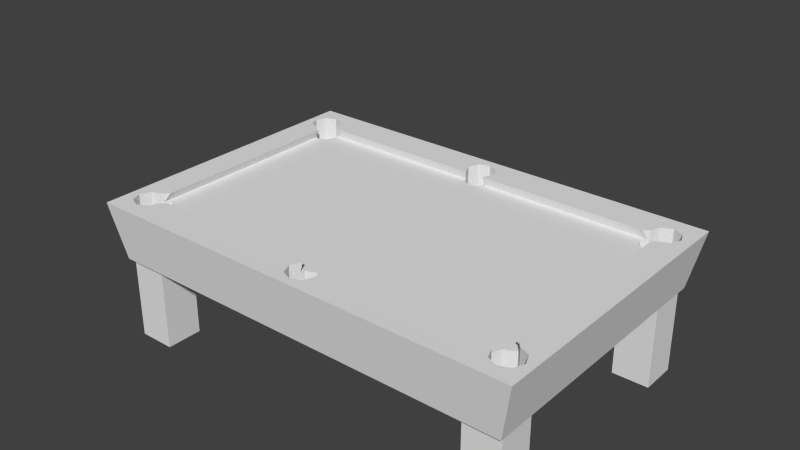 # Source: table_by_leo4.blend  (saved by Blender 2.62.0; exported with 4.5.12 LTS)
import bpy
from mathutils import Matrix  # noqa: F401  (used for matrix-valued properties, if any)

bpy.ops.wm.read_factory_settings(use_empty=True)
scene = bpy.context.scene
scene.name = 'Scene'

# ---- collections
col_collection_1 = bpy.data.collections.new('Collection 1'); scene.collection.children.link(col_collection_1)

# ---- materials (node trees are filled in below, after node groups)
mat_pooltable_png = bpy.data.materials.new('_pooltable.png')
mat_pooltable_png.alpha_threshold = 0.0
mat_pooltable_png.use_transparent_shadow = False
mat_pooltable_png.specular_color = (0.8, 0.8, 0.8)
mat_pooltable_png.roughness = 0.5
mat_pooltable_png.specular_intensity = 1.0
mat_pooltable_png.line_color = (0.0, 0.0, 0.0, 1.0)

# ---- material node trees

# ---- world
world_world = bpy.data.worlds.new('World'); scene.world = world_world
world_world.color = (0.05088, 0.05088, 0.05088)
world_world.use_sun_shadow = False
world_world.sun_shadow_jitter_overblur = 0.0
world_world.cycles.sampling_method = 'MANUAL'
world_world.cycles.sample_map_resolution = 256

# ---- meshes
me_plane = bpy.data.meshes.new('Plane')
me_plane.from_pydata([(1.0, 0.868, 0.0), (1.0, -0.868, 0.0), (-1.0, -0.8564, 0.0), (-1.0, 0.8582, 0.0), (0.8964, -1.0, 0.0), (-0.8977, -1.0, 0.0), (0.885, 1.0, 0.0), (-0.922, 1.0, 0.0), (-1.148, 1.03, 9.686e-09), (-1.148, 1.03, 9.686e-09), (-1.031, 1.26, 2.049e-09), (1.004, 1.25, 0.0), (1.117, 1.025, 0.0), (1.134, -1.05, 0.0), (1.004, -1.275, 0.0), (-1.135, -1.027, 0.0), (-1.029, -1.26, 0.0), (0.0693, -1.0, 0.0), (-0.06073, -1.0, 0.0), (0.03928, 1.0, 0.0), (-0.08664, 1.0, 0.0), (-0.1044, 1.235, 0.0), (0.05902, 1.235, 0.0), (-0.07652, -1.242, 0.0), (0.08312, -1.242, 0.0)], [(0, 1), (2, 3), (3, 8), (8, 9), (9, 10), (7, 10), (6, 11), (0, 12), (11, 12), (1, 13), (4, 14), (13, 14), (2, 15), (5, 16), (15, 16), (4, 17), (5, 18), (6, 19), (7, 20), (20, 21), (19, 22), (21, 22), (18, 23), (17, 24), (23, 24)], [])
me_plane.use_remesh_preserve_volume = False
me_plane.use_remesh_preserve_attributes = False
me_plane.use_mirror_vertex_groups = False
me_plane.update()
me_cube = bpy.data.meshes.new('Cube')
me_cube.from_pydata([(1.961, -1.252, 0.9346), (1.961, -0.3058, 0.9346), (1.961, -0.3058, 1.285), (1.961, -1.252, 1.285), (1.61, -0.3058, 1.285), (1.61, -1.252, 1.285), (1.61, -0.3058, 0.9346), (1.61, -1.252, 0.9346), (1.961, -1.252, -1.254), (1.961, -0.3058, -1.254), (1.961, -0.3058, -0.9031), (1.961, -1.252, -0.9031), (1.61, -0.3058, -0.9031), (1.61, -1.252, -0.9031), (1.61, -0.3058, -1.254), (1.61, -1.252, -1.254), (-1.635, -1.252, -1.254), (-1.635, -0.3058, -1.254), (-1.635, -0.3058, -0.9031), (-1.635, -1.252, -0.9031), (-1.985, -0.3058, -0.9031), (-1.985, -1.252, -0.9031), (-1.985, -0.3058, -1.254), (-1.985, -1.252, -1.254), (-1.635, -1.252, 0.9346), (-1.635, -0.3058, 0.9346), (-1.635, -0.3058, 1.285), (-1.635, -1.252, 1.285), (-1.985, -0.3058, 1.285), (-1.985, -1.252, 1.285), (-1.985, -0.3058, 0.9346), (-1.985, -1.252, 0.9346), (1.981, -0.4556, -1.322), (2.095, 0.08608, -1.398), (2.095, 0.08608, 1.412), (1.981, -0.4556, 1.336), (-2.121, 0.08608, 1.412), (-2.007, -0.4556, 1.336), (-2.121, 0.08608, -1.398), (-2.007, -0.4556, -1.322), (-0.04269, 0.08608, -1.321), (0.05617, 0.08608, -1.28), (1.856, 0.08608, -1.253), (0.09712, 0.08608, -1.181), (1.758, 0.08608, -1.212), (-1.818, 0.08608, -1.223), (-0.1416, 0.08608, -1.28), (0.05617, 0.08608, -1.082), (0.05454, 0.08608, -1.072), (-1.731, 0.08608, -1.072), (-0.1432, 0.08608, -1.072), (-0.1825, 0.08608, -1.181), (1.671, 0.08608, -1.072), (1.717, 0.08608, -1.113), (-0.1416, 0.08608, -1.082), (-1.777, 0.08608, -1.124), (-1.917, 0.08608, -1.264), (-1.982, 0.08608, -1.237), (1.94, 0.08608, -1.218), (-2.034, 0.08608, 1.13), (-1.993, 0.08608, 1.031), (-2.056, 0.08608, -1.124), (-1.866, 0.08608, -0.9278), (-1.917, 0.08608, -0.9844), (-2.015, 0.08608, -1.025), (-1.895, 0.08608, 0.9898), (-1.841, 0.08608, 0.9421), (-1.841, 0.08608, -0.9382), (-1.993, 0.08608, 1.228), (-2.015, 0.08608, -1.223), (-1.971, 0.08608, 1.238), (-0.09436, 0.08608, 1.296), (-0.1353, 0.08608, 1.197), (-1.796, 0.08608, 1.228), (1.878, 0.08608, 1.281), (0.004507, 0.08608, 1.337), (1.779, 0.08608, 1.24), (0.1034, 0.08608, 1.296), (0.1443, 0.08608, 1.197), (-0.09436, 0.08608, 1.099), (-0.0923, 0.08608, 1.086), (1.69, 0.08608, 1.086), (0.1054, 0.08608, 1.086), (-1.895, 0.08608, 1.269), (-1.706, 0.08608, 1.086), (-1.755, 0.08608, 1.13), (1.739, 0.08608, 1.141), (0.1034, 0.08608, 1.099), (1.955, 0.08608, 1.249), (1.996, 0.08608, -1.113), (1.955, 0.08608, -1.014), (2.018, 0.08608, 1.141), (1.828, 0.08608, 0.9443), (1.878, 0.08608, 1.001), (1.977, 0.08608, 1.042), (1.856, 0.08608, -0.9733), (1.815, 0.08608, -0.9365), (1.815, 0.08608, 0.9496), (1.955, 0.08608, -1.212), (1.977, 0.08608, 1.24), (1.856, 0.008431, -0.9733), (1.86, 0.0007753, -0.975), (1.828, 0.06192, 0.9443), (1.86, 0.0007753, 0.9808), (-0.09436, 0.04751, 1.099), (-0.1004, 0.0007753, 1.113), (-1.736, 0.0007753, 1.113), (0.1095, 0.0007753, 1.113), (0.1034, 0.04751, 1.099), (1.714, 0.0007753, 1.113), (-1.887, 0.0007753, 0.9826), (-1.886, 0.0007753, -0.9507), (-1.866, 0.0391, -0.9278), (0.05617, 0.05549, -1.082), (0.06329, 0.0007753, -1.099), (1.701, 0.0007753, -1.099), (-0.1487, 0.0007753, -1.099), (-0.1416, 0.05549, -1.082), (-1.754, 0.0007753, -1.099), (-1.767, 0.0007753, -0.9688), (0.008856, 0.0007753, 1.032), (1.729, 0.0007753, 0.9853), (-0.04704, 0.0007753, -1.015), (-1.739, 0.0007753, 0.9803), (-0.09001, 0.0007753, 1.073), (-0.1459, 0.0007753, -1.056), (1.8, 0.0007753, -0.9228), (0.05182, 0.0007753, -1.056), (0.1077, 0.0007753, 1.073), (1.701, 0.0007753, -0.9638), (1.856, 0.0007753, -0.9733), (0.1034, 0.0007753, 1.099), (-0.09436, 0.0007753, 1.099), (0.05617, 0.0007753, -1.082), (-1.866, 0.0007753, -0.9278), (-1.838, 0.0007753, 0.9393), (1.828, 0.0007753, 0.9443), (1.688, 0.0007753, 1.084), (-1.726, 0.0007753, -1.068), (-1.698, 0.0007753, 1.079), (1.66, 0.0007753, -1.063), (-0.1416, 0.0007753, -1.082), (1.878, -0.1972, 1.281), (1.977, -0.1972, 1.24), (2.018, -0.1972, 1.141), (1.977, -0.1972, 1.042), (1.878, -0.1972, 1.001), (1.779, -0.1972, 1.24), (1.739, -0.1972, 1.141), (1.878, -0.1972, 1.141), (1.779, -0.1972, 1.042), (1.729, -0.1972, 0.9853), (1.688, -0.1972, 1.084), (1.828, -0.1972, 0.9443), (-1.993, -0.1972, 1.228), (-2.034, -0.1972, 1.13), (-1.895, -0.1972, 1.269), (-1.796, -0.1972, 1.228), (-1.755, -0.1972, 1.13), (-1.993, -0.1972, 1.031), (-1.895, -0.1972, 0.9898), (-1.895, -0.1972, 1.13), (-1.796, -0.1972, 1.031), (-1.739, -0.1972, 0.9803), (-1.838, -0.1972, 0.9393), (-1.698, -0.1972, 1.079), (0.004507, -0.1972, 1.337), (-0.09436, -0.1972, 1.296), (0.1034, -0.1972, 1.296), (0.1443, -0.1972, 1.197), (0.1034, -0.1972, 1.099), (-0.1353, -0.1972, 1.197), (-0.09436, -0.1972, 1.099), (0.004507, -0.1972, 1.197), (0.004507, -0.1972, 1.058), (0.008856, -0.1972, 1.032), (-0.09001, -0.1972, 1.073), (0.1077, -0.1972, 1.073), (-0.04269, -0.1972, -1.321), (0.05617, -0.1972, -1.28), (-0.1416, -0.1972, -1.28), (-0.1825, -0.1972, -1.181), (-0.1416, -0.1972, -1.082), (0.09712, -0.1972, -1.181), (0.05617, -0.1972, -1.082), (-0.04269, -0.1972, -1.181), (-0.04269, -0.1972, -1.041), (-0.04704, -0.1972, -1.015), (0.05182, -0.1972, -1.056), (-0.1459, -0.1972, -1.056), (1.955, -0.1972, -1.212), (1.996, -0.1972, -1.113), (1.856, -0.1972, -1.253), (1.758, -0.1972, -1.212), (1.717, -0.1972, -1.113), (1.955, -0.1972, -1.014), (1.856, -0.1972, -0.9733), (1.856, -0.1972, -1.113), (1.758, -0.1972, -1.014), (1.701, -0.1972, -0.9638), (1.8, -0.1972, -0.9228), (1.66, -0.1972, -1.063), (-1.917, -0.1972, -1.264), (-2.015, -0.1972, -1.223), (-2.056, -0.1972, -1.124), (-2.015, -0.1972, -1.025), (-1.917, -0.1972, -0.9844), (-1.818, -0.1972, -1.223), (-1.777, -0.1972, -1.124), (-1.917, -0.1972, -1.124), (-1.818, -0.1972, -1.025), (-1.767, -0.1972, -0.9688), (-1.726, -0.1972, -1.068), (-1.866, -0.1972, -0.9278)], [], [(0, 1, 2), (0, 2, 3), (3, 2, 4), (3, 4, 5), (5, 4, 6), (5, 6, 7), (1, 0, 7), (1, 7, 6), (8, 9, 10), (8, 10, 11), (11, 10, 12), (11, 12, 13), (13, 12, 14), (13, 14, 15), (9, 8, 15), (9, 15, 14), (16, 17, 18), (16, 18, 19), (19, 18, 20), (19, 20, 21), (21, 20, 22), (21, 22, 23), (17, 16, 23), (17, 23, 22), (24, 25, 26), (24, 26, 27), (27, 26, 28), (27, 28, 29), (29, 28, 30), (29, 30, 31), (25, 24, 31), (25, 31, 30), (32, 33, 34), (32, 34, 35), (35, 34, 36), (35, 36, 37), (36, 38, 39), (36, 39, 37), (33, 32, 39), (33, 39, 38), (40, 41, 42), (42, 33, 38), (42, 38, 40), (43, 44, 42), (43, 42, 41), (45, 46, 40), (45, 40, 38), (47, 48, 44), (47, 44, 43), (45, 49, 50), (45, 50, 51), (52, 53, 44), (52, 44, 48), (50, 54, 51), (45, 55, 49), (45, 51, 46), (38, 56, 45), (38, 57, 56), (42, 58, 33), (59, 60, 61), (59, 61, 38), (62, 63, 64), (62, 64, 60), (60, 65, 66), (60, 66, 67), (60, 64, 61), (38, 36, 59), (60, 67, 62), (36, 68, 59), (61, 69, 38), (36, 70, 68), (69, 57, 38), (36, 71, 72), (36, 72, 73), (36, 34, 74), (36, 74, 75), (76, 77, 75), (76, 75, 74), (76, 78, 77), (79, 80, 73), (79, 73, 72), (76, 81, 82), (76, 82, 78), (73, 83, 36), (84, 85, 73), (84, 73, 80), (76, 86, 81), (82, 87, 78), (36, 75, 71), (83, 70, 36), (34, 88, 74), (89, 90, 91), (89, 91, 34), (92, 93, 94), (92, 94, 90), (90, 95, 96), (90, 96, 97), (90, 94, 91), (90, 97, 92), (34, 33, 89), (33, 98, 89), (91, 99, 34), (33, 58, 98), (99, 88, 34), (100, 101, 102), (100, 102, 97), (101, 103, 102), (97, 96, 100), (80, 104, 105), (80, 105, 84), (105, 106, 84), (82, 81, 107), (82, 107, 108), (81, 109, 107), (66, 110, 111), (66, 111, 112), (112, 67, 66), (48, 113, 114), (48, 114, 52), (114, 115, 52), (50, 49, 116), (50, 116, 117), (49, 118, 116), (119, 120, 121), (119, 121, 122), (119, 123, 124), (119, 124, 120), (122, 125, 119), (126, 127, 122), (126, 122, 121), (120, 128, 121), (129, 114, 127), (129, 127, 126), (101, 130, 126), (101, 126, 121), (128, 131, 107), (128, 107, 121), (105, 132, 124), (105, 124, 123), (114, 133, 127), (119, 134, 123), (111, 135, 123), (111, 123, 134), (136, 103, 101), (107, 137, 121), (116, 138, 119), (116, 119, 125), (123, 139, 105), (139, 106, 105), (129, 140, 114), (107, 109, 137), (140, 115, 114), (116, 118, 138), (111, 110, 135), (121, 136, 101), (125, 141, 116), (142, 88, 99), (142, 99, 143), (142, 74, 88), (91, 144, 143), (91, 143, 99), (94, 145, 144), (94, 144, 91), (93, 146, 145), (93, 145, 94), (86, 76, 147), (86, 147, 148), (76, 74, 142), (76, 142, 147), (149, 142, 143), (149, 143, 144), (149, 144, 145), (149, 145, 146), (149, 146, 150), (149, 150, 148), (149, 148, 147), (149, 147, 142), (150, 151, 152), (150, 152, 148), (153, 151, 150), (153, 150, 146), (148, 152, 137), (148, 137, 109), (109, 86, 148), (109, 81, 86), (93, 92, 102), (93, 102, 103), (136, 153, 146), (136, 146, 103), (103, 146, 93), (137, 152, 151), (137, 151, 121), (92, 97, 102), (153, 136, 121), (153, 121, 151), (68, 154, 155), (68, 155, 59), (154, 68, 70), (154, 70, 83), (83, 156, 154), (73, 157, 156), (73, 156, 83), (85, 158, 157), (85, 157, 73), (65, 60, 159), (65, 159, 160), (60, 59, 155), (60, 155, 159), (161, 155, 154), (161, 154, 156), (161, 156, 157), (161, 157, 158), (161, 158, 162), (161, 162, 160), (161, 160, 159), (161, 159, 155), (162, 163, 164), (162, 164, 160), (165, 163, 162), (165, 162, 158), (160, 110, 65), (160, 164, 135), (160, 135, 110), (110, 66, 65), (85, 106, 158), (139, 165, 158), (139, 158, 106), (85, 84, 106), (135, 164, 163), (135, 163, 123), (123, 163, 165), (123, 165, 139), (75, 166, 167), (75, 167, 71), (77, 168, 166), (77, 166, 75), (78, 169, 168), (78, 168, 77), (169, 78, 108), (169, 108, 107), (131, 170, 169), (131, 169, 107), (78, 87, 108), (171, 105, 104), (171, 104, 72), (171, 172, 132), (171, 132, 105), (104, 79, 72), (72, 71, 167), (72, 167, 171), (173, 167, 166), (173, 166, 168), (173, 168, 169), (173, 169, 170), (173, 170, 174), (173, 174, 172), (173, 172, 171), (173, 171, 167), (174, 175, 176), (174, 176, 172), (177, 175, 174), (177, 174, 170), (172, 176, 124), (172, 124, 132), (104, 80, 79), (87, 82, 108), (128, 177, 170), (128, 170, 131), (120, 124, 176), (120, 176, 175), (120, 175, 177), (120, 177, 128), (40, 178, 179), (40, 179, 41), (46, 180, 178), (46, 178, 40), (51, 181, 180), (51, 180, 46), (181, 54, 117), (181, 117, 116), (141, 182, 181), (141, 181, 116), (181, 51, 54), (183, 114, 113), (183, 113, 47), (183, 184, 133), (183, 133, 114), (47, 43, 183), (43, 41, 179), (43, 179, 183), (185, 179, 178), (185, 178, 180), (185, 180, 181), (185, 181, 182), (185, 182, 186), (185, 186, 184), (185, 184, 183), (185, 183, 179), (186, 187, 188), (186, 188, 184), (189, 187, 186), (189, 186, 182), (184, 188, 127), (184, 127, 133), (113, 48, 47), (54, 50, 117), (125, 189, 182), (125, 182, 141), (122, 127, 188), (122, 188, 187), (122, 187, 189), (122, 189, 125), (98, 190, 191), (98, 191, 89), (190, 98, 58), (190, 58, 42), (42, 192, 190), (44, 193, 192), (44, 192, 42), (53, 194, 193), (53, 193, 44), (195, 196, 130), (195, 130, 101), (101, 100, 90), (101, 90, 195), (100, 95, 90), (90, 89, 191), (90, 191, 195), (197, 191, 190), (197, 190, 192), (197, 192, 193), (197, 193, 194), (197, 194, 198), (197, 198, 196), (197, 196, 195), (197, 195, 191), (198, 199, 200), (198, 200, 196), (201, 199, 198), (201, 198, 194), (196, 200, 126), (196, 126, 130), (100, 96, 95), (53, 115, 194), (140, 201, 194), (140, 194, 115), (53, 52, 115), (129, 126, 200), (129, 200, 199), (129, 199, 201), (129, 201, 140), (202, 57, 69), (202, 69, 203), (202, 56, 57), (61, 204, 203), (61, 203, 69), (64, 205, 204), (64, 204, 61), (63, 206, 205), (63, 205, 64), (55, 45, 207), (55, 207, 208), (45, 56, 202), (45, 202, 207), (209, 202, 203), (209, 203, 204), (209, 204, 205), (209, 205, 206), (209, 206, 210), (209, 210, 208), (209, 208, 207), (209, 207, 202), (210, 211, 212), (210, 212, 208), (213, 211, 210), (213, 210, 206), (208, 118, 55), (208, 212, 138), (208, 138, 118), (118, 49, 55), (63, 62, 112), (63, 112, 111), (134, 213, 206), (134, 206, 111), (111, 206, 63), (119, 138, 212), (119, 212, 211), (62, 67, 112), (213, 134, 119), (213, 119, 211)])
_uv = me_cube.uv_layers.new(name='UVMap')
_uv.uv.foreach_set('vector', [0.502, -1.1e-05, 0.502, 0.498, 1.0, 0.498, 0.502, -1.1e-05, 1.0, 0.498, 1.0, -1.1e-05, 0.501, 0.001001, 0.501, 0.499, 0.999, 0.499, 0.501, 0.001001, 0.999, 0.499, 0.999, 0.001001, 0.501, -1.1e-05, 0.501, 0.498, 0.999, 0.498, 0.501, -1.1e-05, 0.999, 0.498, 0.999, -1.1e-05, 0.502, 0.001001, 0.502, 0.499, 1.0, 0.499, 0.502, 0.001001, 1.0, 0.499, 1.0, 0.001001, 0.502, -1.1e-05, 0.502, 0.498, 1.0, 0.498, 0.502, -1.1e-05, 1.0, 0.498, 1.0, -1.1e-05, 0.501, 0.001001, 0.501, 0.499, 0.999, 0.499, 0.501, 0.001001, 0.999, 0.499, 0.999, 0.001001, 0.501, -1.1e-05, 0.501, 0.498, 0.999, 0.498, 0.501, -1.1e-05, 0.999, 0.498, 0.999, -1.1e-05, 0.502, 0.001001, 0.502, 0.499, 1.0, 0.499, 0.502, 0.001001, 1.0, 0.499, 1.0, 0.001001, 0.502, -1.1e-05, 0.502, 0.498, 1.0, 0.498, 0.502, -1.1e-05, 1.0, 0.498, 1.0, -1.1e-05, 0.501, 0.001001, 0.501, 0.499, 0.999, 0.499, 0.501, 0.001001, 0.999, 0.499, 0.999, 0.001001, 0.501, -1.1e-05, 0.501, 0.498, 0.999, 0.498, 0.501, -1.1e-05, 0.999, 0.498, 0.999, -1.1e-05, 0.502, 0.001001, 0.502, 0.499, 1.0, 0.499, 0.502, 0.001001, 1.0, 0.499, 1.0, 0.001001, 0.502, -1.1e-05, 0.502, 0.498, 1.0, 0.498, 0.502, -1.1e-05, 1.0, 0.498, 1.0, -1.1e-05, 0.501, 0.001001, 0.501, 0.499, 0.999, 0.499, 0.501, 0.001001, 0.999, 0.499, 0.999, 0.001001, 0.501, -1.1e-05, 0.501, 0.498, 0.999, 0.498, 0.501, -1.1e-05, 0.999, 0.498, 0.999, -1.1e-05, 0.502, 0.001001, 0.502, 0.499, 1.0, 0.499, 0.502, 0.001001, 1.0, 0.499, 1.0, 0.001001, 0.981, 0.004797, 0.483, 0.004797, 0.483, 0.5028, 0.981, 0.004797, 0.483, 0.5028, 0.981, 0.5028, 0.9914, 0.003785, 0.4934, 0.003785, 0.4934, 0.5018, 0.9914, 0.003785, 0.4934, 0.5018, 0.9914, 0.5018, 0.4906, 0.00758, 0.4906, 0.5056, 0.9886, 0.5056, 0.4906, 0.00758, 0.9886, 0.5056, 0.9886, 0.00758, 0.999, 0.001001, 0.501, 0.001001, 0.501, 0.499, 0.999, 0.001001, 0.501, 0.499, 0.999, 0.499, 0.07168, 0.7961, 0.1003, 0.809, 0.1192, 0.9848, 0.1192, 0.9848, 0.01782, 0.9958, 0.01782, 0.5894, 0.1192, 0.9848, 0.01782, 0.5894, 0.07168, 0.7961, 0.1695, 0.8152, 0.1478, 0.9786, 0.1192, 0.9848, 0.1695, 0.8152, 0.1192, 0.9848, 0.1003, 0.809, 0.14, 0.6064, 0.1003, 0.79, 0.07168, 0.7961, 0.14, 0.6064, 0.07168, 0.7961, 0.01782, 0.5894, 0.2387, 0.8012, 0.2454, 0.8001, 0.1478, 0.9786, 0.2387, 0.8012, 0.1478, 0.9786, 0.1695, 0.8152, 0.14, 0.6064, 0.2454, 0.6017, 0.2454, 0.7781, 0.14, 0.6064, 0.2454, 0.7781, 0.1695, 0.7841, 0.2454, 0.9797, 0.217, 0.9829, 0.1478, 0.9786, 0.2454, 0.9797, 0.1478, 0.9786, 0.2454, 0.8001, 0.2454, 0.7781, 0.2387, 0.7792, 0.1695, 0.7841, 0.14, 0.6064, 0.2092, 0.6015, 0.2454, 0.6017, 0.14, 0.6064, 0.1695, 0.7841, 0.1003, 0.79, 0.01782, 0.5894, 0.1114, 0.5993, 0.14, 0.6064, 0.01782, 0.5894, 0.1305, 0.5894, 0.1114, 0.5993, 0.1192, 0.9848, 0.1435, 0.9958, 0.01782, 0.9958, 0.08708, 0.961, 0.1211, 0.9514, 0.06885, 0.6175, 0.08708, 0.961, 0.06885, 0.6175, 0.01517, 0.5888, 0.2267, 0.6139, 0.1848, 0.6142, 0.1028, 0.6249, 0.2267, 0.6139, 0.1028, 0.6249, 0.1211, 0.9514, 0.1211, 0.9514, 0.2031, 0.9653, 0.2474, 0.968, 0.1211, 0.9514, 0.2474, 0.968, 0.2474, 0.614, 0.1211, 0.9514, 0.1028, 0.6249, 0.06885, 0.6175, 0.01517, 0.5888, 0.01517, 0.9952, 0.08708, 0.961, 0.1211, 0.9514, 0.2474, 0.614, 0.2267, 0.6139, 0.01517, 0.9952, 0.1211, 0.9886, 0.08708, 0.961, 0.06885, 0.6175, 0.1028, 0.5963, 0.01517, 0.5888, 0.01517, 0.9952, 0.1394, 0.9952, 0.1211, 0.9886, 0.1028, 0.5963, 0.1301, 0.5888, 0.01517, 0.5888, 0.01615, 0.5884, 0.09793, 0.7752, 0.168, 0.7684, 0.01615, 0.5884, 0.168, 0.7684, 0.146, 0.6047, 0.01615, 0.5884, 0.01615, 0.997, 0.1091, 0.9854, 0.01615, 0.5884, 0.1091, 0.9854, 0.06891, 0.7882, 0.1381, 0.9783, 0.09793, 0.7944, 0.06891, 0.7882, 0.1381, 0.9783, 0.06891, 0.7882, 0.1091, 0.9854, 0.1381, 0.9783, 0.168, 0.7996, 0.09793, 0.7944, 0.238, 0.7824, 0.2466, 0.7838, 0.146, 0.6047, 0.238, 0.7824, 0.146, 0.6047, 0.168, 0.7684, 0.1381, 0.9783, 0.2466, 0.983, 0.2466, 0.8059, 0.1381, 0.9783, 0.2466, 0.8059, 0.168, 0.7996, 0.146, 0.6047, 0.117, 0.5985, 0.01615, 0.5884, 0.2466, 0.6035, 0.2161, 0.6004, 0.146, 0.6047, 0.2466, 0.6035, 0.146, 0.6047, 0.2466, 0.7838, 0.1381, 0.9783, 0.2082, 0.9832, 0.2466, 0.983, 0.2466, 0.8059, 0.238, 0.8045, 0.168, 0.7996, 0.01615, 0.5884, 0.06891, 0.7882, 0.09793, 0.7752, 0.117, 0.5985, 0.1395, 0.5884, 0.01615, 0.5884, 0.01615, 0.997, 0.1316, 0.997, 0.1091, 0.9854, 0.09829, 0.9625, 0.132, 0.9529, 0.0802, 0.617, 0.09829, 0.9625, 0.0802, 0.617, 0.01691, 0.591, 0.2369, 0.6147, 0.1953, 0.6138, 0.1139, 0.6244, 0.2369, 0.6147, 0.1139, 0.6244, 0.132, 0.9529, 0.132, 0.9529, 0.2134, 0.9667, 0.2474, 0.9688, 0.132, 0.9529, 0.2474, 0.9688, 0.2474, 0.6165, 0.132, 0.9529, 0.1139, 0.6244, 0.0802, 0.617, 0.132, 0.9529, 0.2474, 0.6165, 0.2369, 0.6147, 0.01691, 0.591, 0.01691, 0.9942, 0.09829, 0.9625, 0.01691, 0.9942, 0.132, 0.9898, 0.09829, 0.9625, 0.0802, 0.617, 0.1139, 0.596, 0.01691, 0.591, 0.01691, 0.9942, 0.1442, 0.9942, 0.132, 0.9898, 0.1139, 0.596, 0.1323, 0.591, 0.01691, 0.591, 0.9726, 0.955, 0.9712, 0.9538, 0.9828, 0.5818, 0.9726, 0.955, 0.9828, 0.5818, 0.9874, 0.574, 0.9712, 0.9538, 0.9712, 0.5889, 0.9828, 0.5818, 0.9874, 0.574, 0.9874, 0.9608, 0.9726, 0.955, 0.6062, 0.546, 0.6168, 0.5542, 0.6053, 0.5641, 0.6062, 0.546, 0.6053, 0.5641, 0.2836, 0.546, 0.6053, 0.5641, 0.3, 0.5641, 0.2836, 0.546, 0.6457, 0.546, 0.9625, 0.546, 0.6445, 0.5641, 0.6457, 0.546, 0.6445, 0.5641, 0.6564, 0.5542, 0.9625, 0.546, 0.9439, 0.5641, 0.6445, 0.5641, 0.2566, 0.5756, 0.272, 0.5885, 0.272, 0.9493, 0.2566, 0.5756, 0.272, 0.9493, 0.2651, 0.9496, 0.2651, 0.9496, 0.2566, 0.9611, 0.2566, 0.5756, 0.6355, 0.9887, 0.6268, 0.9845, 0.6359, 0.977, 0.6355, 0.9887, 0.6359, 0.977, 0.9586, 0.9887, 0.6359, 0.977, 0.9414, 0.977, 0.9586, 0.9887, 0.596, 0.9887, 0.2787, 0.9887, 0.5963, 0.977, 0.596, 0.9887, 0.5963, 0.977, 0.5873, 0.9845, 0.2787, 0.9887, 0.2967, 0.977, 0.5963, 0.977, 0.2943, 0.9526, 0.6257, 0.5793, 0.9467, 0.588, 0.2943, 0.9526, 0.9467, 0.588, 0.6153, 0.9613, 0.2943, 0.9526, 0.2995, 0.589, 0.6072, 0.5717, 0.2943, 0.9526, 0.6072, 0.5717, 0.6257, 0.5793, 0.6153, 0.9613, 0.5968, 0.969, 0.2943, 0.9526, 0.9599, 0.9441, 0.6337, 0.969, 0.6153, 0.9613, 0.9599, 0.9441, 0.6153, 0.9613, 0.9467, 0.588, 0.6257, 0.5793, 0.6441, 0.5717, 0.9467, 0.588, 0.9414, 0.9517, 0.6359, 0.977, 0.6337, 0.969, 0.9414, 0.9517, 0.6337, 0.969, 0.9599, 0.9441, 0.9712, 0.9538, 0.9704, 0.9535, 0.9599, 0.9441, 0.9712, 0.9538, 0.9599, 0.9441, 0.9467, 0.588, 0.6441, 0.5717, 0.6433, 0.5669, 0.6445, 0.5641, 0.6441, 0.5717, 0.6445, 0.5641, 0.9467, 0.588, 0.6053, 0.5641, 0.6064, 0.5669, 0.6072, 0.5717, 0.6053, 0.5641, 0.6072, 0.5717, 0.2995, 0.589, 0.6359, 0.977, 0.6345, 0.9738, 0.6337, 0.969, 0.2943, 0.9526, 0.2758, 0.945, 0.2995, 0.589, 0.272, 0.9493, 0.2811, 0.5966, 0.2995, 0.589, 0.272, 0.9493, 0.2995, 0.589, 0.2758, 0.945, 0.9651, 0.5957, 0.9712, 0.5889, 0.9712, 0.9538, 0.6445, 0.5641, 0.939, 0.5696, 0.9467, 0.588, 0.5963, 0.977, 0.3019, 0.9711, 0.2943, 0.9526, 0.5963, 0.977, 0.2943, 0.9526, 0.5968, 0.969, 0.2995, 0.589, 0.3072, 0.5705, 0.6053, 0.5641, 0.3072, 0.5705, 0.3, 0.5641, 0.6053, 0.5641, 0.9414, 0.9517, 0.9338, 0.9702, 0.6359, 0.977, 0.6445, 0.5641, 0.9439, 0.5641, 0.939, 0.5696, 0.9338, 0.9702, 0.9414, 0.977, 0.6359, 0.977, 0.5963, 0.977, 0.2967, 0.977, 0.3019, 0.9711, 0.272, 0.9493, 0.272, 0.5885, 0.2811, 0.5966, 0.9467, 0.588, 0.9651, 0.5957, 0.9712, 0.9538, 0.5968, 0.969, 0.5976, 0.9738, 0.5963, 0.977, 0.0, 0.0, 1.0, 0.0, 1.0, 1.0, 0.0, 0.0, 1.0, 1.0, 0.0, 1.0, 0.0, 0.0, 1.0, 0.0, 1.0, 1.0, 0.0, 0.0, 1.0, 0.0, 1.0, 1.0, 0.0, 0.0, 1.0, 1.0, 0.0, 1.0, 0.0, 0.0, 1.0, 0.0, 1.0, 1.0, 0.0, 0.0, 1.0, 1.0, 0.0, 1.0, 0.0, 0.0, 1.0, 0.0, 1.0, 1.0, 0.0, 0.0, 1.0, 1.0, 0.0, 1.0, 0.0, 0.0, 1.0, 0.0, 1.0, 1.0, 0.0, 0.0, 1.0, 1.0, 0.0, 1.0, 0.0, 0.0, 1.0, 0.0, 1.0, 1.0, 0.0, 0.0, 1.0, 1.0, 0.0, 1.0, 0.0, 0.0, 1.0, 0.0, 1.0, 1.0, 0.0, 0.0, 1.0, 0.0, 1.0, 1.0, 0.0, 0.0, 1.0, 0.0, 1.0, 1.0, 0.0, 0.0, 1.0, 0.0, 1.0, 1.0, 0.0, 0.0, 1.0, 0.0, 1.0, 1.0, 0.0, 0.0, 1.0, 0.0, 1.0, 1.0, 0.0, 0.0, 1.0, 0.0, 1.0, 1.0, 0.0, 0.0, 1.0, 0.0, 1.0, 1.0, 0.0, 0.0, 1.0, 0.0, 1.0, 1.0, 0.0, 0.0, 1.0, 1.0, 0.0, 1.0, 0.0, 0.0, 1.0, 0.0, 1.0, 1.0, 0.0, 0.0, 1.0, 1.0, 0.0, 1.0, 0.0, 0.0, 1.0, 0.0, 1.0, 1.0, 0.0, 0.0, 1.0, 1.0, 0.0, 1.0, 0.0, 0.0, 1.0, 0.0, 1.0, 1.0, 0.0, 0.0, 1.0, 0.0, 1.0, 1.0, 0.0, 0.0, 1.0, 0.0, 1.0, 1.0, 0.0, 0.0, 1.0, 1.0, 0.0, 1.0, 0.0, 0.0, 1.0, 0.0, 1.0, 1.0, 0.0, 0.0, 1.0, 1.0, 0.0, 1.0, 0.0, 0.0, 1.0, 0.0, 1.0, 1.0, 0.0, 0.0, 1.0, 0.0, 1.0, 1.0, 0.0, 0.0, 1.0, 1.0, 0.0, 1.0, 0.0, 0.0, 1.0, 0.0, 1.0, 1.0, 0.0, 0.0, 1.0, 0.0, 1.0, 1.0, 0.0, 0.0, 1.0, 1.0, 0.0, 1.0, 0.0, 0.0, 1.0, 0.0, 1.0, 1.0, 0.0, 0.0, 1.0, 1.0, 0.0, 1.0, 0.0, 0.0, 1.0, 0.0, 1.0, 1.0, 0.0, 0.0, 1.0, 1.0, 0.0, 1.0, 0.0, 0.0, 1.0, 0.0, 1.0, 1.0, 0.0, 0.0, 1.0, 0.0, 1.0, 1.0, 0.0, 0.0, 1.0, 1.0, 0.0, 1.0, 0.0, 0.0, 1.0, 0.0, 1.0, 1.0, 0.0, 0.0, 1.0, 1.0, 0.0, 1.0, 0.0, 0.0, 1.0, 0.0, 1.0, 1.0, 0.0, 0.0, 1.0, 1.0, 0.0, 1.0, 0.0, 0.0, 1.0, 0.0, 1.0, 1.0, 0.0, 0.0, 1.0, 1.0, 0.0, 1.0, 0.0, 0.0, 1.0, 0.0, 1.0, 1.0, 0.0, 0.0, 1.0, 0.0, 1.0, 1.0, 0.0, 0.0, 1.0, 0.0, 1.0, 1.0, 0.0, 0.0, 1.0, 0.0, 1.0, 1.0, 0.0, 0.0, 1.0, 0.0, 1.0, 1.0, 0.0, 0.0, 1.0, 0.0, 1.0, 1.0, 0.0, 0.0, 1.0, 0.0, 1.0, 1.0, 0.0, 0.0, 1.0, 0.0, 1.0, 1.0, 0.0, 0.0, 1.0, 0.0, 1.0, 1.0, 0.0, 0.0, 1.0, 1.0, 0.0, 1.0, 0.0, 0.0, 1.0, 0.0, 1.0, 1.0, 0.0, 0.0, 1.0, 1.0, 0.0, 1.0, 0.0, 0.0, 1.0, 0.0, 1.0, 1.0, 0.0, 0.0, 1.0, 0.0, 1.0, 1.0, 0.0, 0.0, 1.0, 1.0, 0.0, 1.0, 0.0, 0.0, 1.0, 0.0, 1.0, 1.0, 0.0, 0.0, 1.0, 0.0, 1.0, 1.0, 0.0, 0.0, 1.0, 0.0, 1.0, 1.0, 0.0, 0.0, 1.0, 1.0, 0.0, 1.0, 0.0, 0.0, 1.0, 0.0, 1.0, 1.0, 0.0, 0.0, 1.0, 0.0, 1.0, 1.0, 0.0, 0.0, 1.0, 1.0, 0.0, 1.0, 0.0, 0.0, 1.0, 0.0, 1.0, 1.0, 0.0, 0.0, 1.0, 1.0, 0.0, 1.0, 0.0, 0.0, 1.0, 0.0, 1.0, 1.0, 0.0, 0.0, 1.0, 1.0, 0.0, 1.0, 0.0, 0.0, 1.0, 0.0, 1.0, 1.0, 0.0, 0.0, 1.0, 1.0, 0.0, 1.0, 0.0, 0.0, 1.0, 0.0, 1.0, 1.0, 0.0, 0.0, 1.0, 1.0, 0.0, 1.0, 0.0, 0.0, 1.0, 0.0, 1.0, 1.0, 0.0, 0.0, 1.0, 1.0, 0.0, 1.0, 0.0, 0.0, 1.0, 0.0, 1.0, 1.0, 0.0, 0.0, 1.0, 1.0, 0.0, 1.0, 0.0, 0.0, 1.0, 0.0, 1.0, 1.0, 0.0, 0.0, 1.0, 0.0, 1.0, 1.0, 0.0, 0.0, 1.0, 1.0, 0.0, 1.0, 0.0, 0.0, 1.0, 0.0, 1.0, 1.0, 0.0, 0.0, 1.0, 1.0, 0.0, 1.0, 0.0, 0.0, 1.0, 0.0, 1.0, 1.0, 0.0, 0.0, 1.0, 0.0, 1.0, 1.0, 0.0, 0.0, 1.0, 1.0, 0.0, 1.0, 0.0, 0.0, 1.0, 0.0, 1.0, 1.0, 0.0, 0.0, 1.0, 0.0, 1.0, 1.0, 0.0, 0.0, 1.0, 0.0, 1.0, 1.0, 0.0, 0.0, 1.0, 0.0, 1.0, 1.0, 0.0, 0.0, 1.0, 0.0, 1.0, 1.0, 0.0, 0.0, 1.0, 0.0, 1.0, 1.0, 0.0, 0.0, 1.0, 0.0, 1.0, 1.0, 0.0, 0.0, 1.0, 0.0, 1.0, 1.0, 0.0, 0.0, 1.0, 0.0, 1.0, 1.0, 0.0, 0.0, 1.0, 1.0, 0.0, 1.0, 0.0, 0.0, 1.0, 0.0, 1.0, 1.0, 0.0, 0.0, 1.0, 1.0, 0.0, 1.0, 0.0, 0.0, 1.0, 0.0, 1.0, 1.0, 0.0, 0.0, 1.0, 1.0, 0.0, 1.0, 0.0, 0.0, 1.0, 0.0, 1.0, 1.0, 0.0, 0.0, 1.0, 0.0, 1.0, 1.0, 0.0, 0.0, 1.0, 0.0, 1.0, 1.0, 0.0, 0.0, 1.0, 1.0, 0.0, 1.0, 0.0, 0.0, 1.0, 0.0, 1.0, 1.0, 0.0, 0.0, 1.0, 1.0, 0.0, 1.0, 0.0, 0.0, 1.0, 0.0, 1.0, 1.0, 0.0, 0.0, 1.0, 1.0, 0.0, 1.0, 0.0, 0.0, 1.0, 0.0, 1.0, 1.0, 0.0, 0.0, 1.0, 1.0, 0.0, 1.0, 0.0, 0.0, 1.0, 0.0, 1.0, 1.0, 0.0, 0.0, 1.0, 1.0, 0.0, 1.0, 0.0, 0.0, 1.0, 0.0, 1.0, 1.0, 0.0, 0.0, 1.0, 1.0, 0.0, 1.0, 0.0, 0.0, 1.0, 0.0, 1.0, 1.0, 0.0, 0.0, 1.0, 1.0, 0.0, 1.0, 0.0, 0.0, 1.0, 0.0, 1.0, 1.0, 0.0, 0.0, 1.0, 1.0, 0.0, 1.0, 0.0, 0.0, 1.0, 0.0, 1.0, 1.0, 0.0, 0.0, 1.0, 0.0, 1.0, 1.0, 0.0, 0.0, 1.0, 1.0, 0.0, 1.0, 0.0, 0.0, 1.0, 0.0, 1.0, 1.0, 0.0, 0.0, 1.0, 1.0, 0.0, 1.0, 0.0, 0.0, 1.0, 0.0, 1.0, 1.0, 0.0, 0.0, 1.0, 0.0, 1.0, 1.0, 0.0, 0.0, 1.0, 1.0, 0.0, 1.0, 0.0, 0.0, 1.0, 0.0, 1.0, 1.0, 0.0, 0.0, 1.0, 0.0, 1.0, 1.0, 0.0, 0.0, 1.0, 0.0, 1.0, 1.0, 0.0, 0.0, 1.0, 0.0, 1.0, 1.0, 0.0, 0.0, 1.0, 0.0, 1.0, 1.0, 0.0, 0.0, 1.0, 0.0, 1.0, 1.0, 0.0, 0.0, 1.0, 0.0, 1.0, 1.0, 0.0, 0.0, 1.0, 0.0, 1.0, 1.0, 0.0, 0.0, 1.0, 0.0, 1.0, 1.0, 0.0, 0.0, 1.0, 1.0, 0.0, 1.0, 0.0, 0.0, 1.0, 0.0, 1.0, 1.0, 0.0, 0.0, 1.0, 1.0, 0.0, 1.0, 0.0, 0.0, 1.0, 0.0, 1.0, 1.0, 0.0, 0.0, 1.0, 1.0, 0.0, 1.0, 0.0, 0.0, 1.0, 0.0, 1.0, 1.0, 0.0, 0.0, 1.0, 0.0, 1.0, 1.0, 0.0, 0.0, 1.0, 0.0, 1.0, 1.0, 0.0, 0.0, 1.0, 1.0, 0.0, 1.0, 0.0, 0.0, 1.0, 0.0, 1.0, 1.0, 0.0, 0.0, 1.0, 1.0, 0.0, 1.0, 0.0, 0.0, 1.0, 0.0, 1.0, 1.0, 0.0, 0.0, 1.0, 1.0, 0.0, 1.0, 0.0, 0.0, 1.0, 0.0, 1.0, 1.0, 0.0, 0.0, 1.0, 1.0, 0.0, 1.0, 0.0, 0.0, 1.0, 0.0, 1.0, 1.0, 0.0, 0.0, 1.0, 1.0, 0.0, 1.0, 0.0, 0.0, 1.0, 0.0, 1.0, 1.0, 0.0, 0.0, 1.0, 0.0, 1.0, 1.0, 0.0, 0.0, 1.0, 1.0, 0.0, 1.0, 0.0, 0.0, 1.0, 0.0, 1.0, 1.0, 0.0, 0.0, 1.0, 1.0, 0.0, 1.0, 0.0, 0.0, 1.0, 0.0, 1.0, 1.0, 0.0, 0.0, 1.0, 1.0, 0.0, 1.0, 0.0, 0.0, 1.0, 0.0, 1.0, 1.0, 0.0, 0.0, 1.0, 1.0, 0.0, 1.0, 0.0, 0.0, 1.0, 0.0, 1.0, 1.0, 0.0, 0.0, 1.0, 0.0, 1.0, 1.0, 0.0, 0.0, 1.0, 1.0, 0.0, 1.0, 0.0, 0.0, 1.0, 0.0, 1.0, 1.0, 0.0, 0.0, 1.0, 0.0, 1.0, 1.0, 0.0, 0.0, 1.0, 0.0, 1.0, 1.0, 0.0, 0.0, 1.0, 0.0, 1.0, 1.0, 0.0, 0.0, 1.0, 0.0, 1.0, 1.0, 0.0, 0.0, 1.0, 0.0, 1.0, 1.0, 0.0, 0.0, 1.0, 0.0, 1.0, 1.0, 0.0, 0.0, 1.0, 0.0, 1.0, 1.0, 0.0, 0.0, 1.0, 0.0, 1.0, 1.0, 0.0, 0.0, 1.0, 1.0, 0.0, 1.0, 0.0, 0.0, 1.0, 0.0, 1.0, 1.0, 0.0, 0.0, 1.0, 1.0, 0.0, 1.0, 0.0, 0.0, 1.0, 0.0, 1.0, 1.0, 0.0, 0.0, 1.0, 1.0, 0.0, 1.0, 0.0, 0.0, 1.0, 0.0, 1.0, 1.0, 0.0, 0.0, 1.0, 0.0, 1.0, 1.0, 0.0, 0.0, 1.0, 0.0, 1.0, 1.0, 0.0, 0.0, 1.0, 1.0, 0.0, 1.0, 0.0, 0.0, 1.0, 0.0, 1.0, 1.0, 0.0, 0.0, 1.0, 0.0, 1.0, 1.0, 0.0, 0.0, 1.0, 1.0, 0.0, 1.0, 0.0, 0.0, 1.0, 0.0, 1.0, 1.0, 0.0, 0.0, 1.0, 1.0, 0.0, 1.0, 0.0, 0.0, 1.0, 0.0, 1.0, 1.0, 0.0, 0.0, 1.0, 1.0, 0.0, 1.0, 0.0, 0.0, 1.0, 0.0, 1.0, 1.0, 0.0, 0.0, 1.0, 0.0, 1.0, 1.0, 0.0, 0.0, 1.0, 1.0, 0.0, 1.0, 0.0, 0.0, 1.0, 0.0, 1.0, 1.0, 0.0, 0.0, 1.0, 1.0, 0.0, 1.0, 0.0, 0.0, 1.0, 0.0, 1.0, 1.0, 0.0, 0.0, 1.0, 1.0, 0.0, 1.0, 0.0, 0.0, 1.0, 0.0, 1.0, 1.0, 0.0, 0.0, 1.0, 1.0, 0.0, 1.0, 0.0, 0.0, 1.0, 0.0, 1.0, 1.0, 0.0, 0.0, 1.0, 1.0, 0.0, 1.0, 0.0, 0.0, 1.0, 0.0, 1.0, 1.0, 0.0, 0.0, 1.0, 0.0, 1.0, 1.0, 0.0, 0.0, 1.0, 0.0, 1.0, 1.0, 0.0, 0.0, 1.0, 0.0, 1.0, 1.0, 0.0, 0.0, 1.0, 0.0, 1.0, 1.0, 0.0, 0.0, 1.0, 0.0, 1.0, 1.0, 0.0, 0.0, 1.0, 0.0, 1.0, 1.0, 0.0, 0.0, 1.0, 0.0, 1.0, 1.0, 0.0, 0.0, 1.0, 0.0, 1.0, 1.0, 0.0, 0.0, 1.0, 1.0, 0.0, 1.0, 0.0, 0.0, 1.0, 0.0, 1.0, 1.0, 0.0, 0.0, 1.0, 1.0, 0.0, 1.0, 0.0, 0.0, 1.0, 0.0, 1.0, 1.0, 0.0, 0.0, 1.0, 0.0, 1.0, 1.0, 0.0, 0.0, 1.0, 1.0, 0.0, 1.0, 0.0, 0.0, 1.0, 0.0, 1.0, 1.0, 0.0, 0.0, 1.0, 0.0, 1.0, 1.0, 0.0, 0.0, 1.0, 1.0, 0.0, 1.0, 0.0, 0.0, 1.0, 0.0, 1.0, 1.0, 0.0, 0.0, 1.0, 1.0, 0.0, 1.0, 0.0, 0.0, 1.0, 0.0, 1.0, 1.0, 0.0, 0.0, 1.0, 0.0, 1.0, 1.0, 0.0, 0.0, 1.0, 1.0, 0.0, 1.0, 0.0, 0.0, 1.0, 0.0, 1.0, 1.0, 0.0, 0.0, 1.0, 0.0, 1.0, 1.0, 0.0, 0.0, 1.0, 1.0, 0.0, 1.0])
me_cube.materials.append(mat_pooltable_png)
me_cube.use_remesh_preserve_volume = False
me_cube.use_remesh_preserve_attributes = False
me_cube.use_mirror_vertex_groups = False
me_cube.update()

# ---- objects
ob_plane = bpy.data.objects.new('Plane', me_plane)
ob_mesh = bpy.data.objects.new('Mesh', me_cube)

# ---- transforms, parenting, visibility, modifiers, constraints
ob_plane.location = (0.0, 0.0, 0.0)
ob_plane.scale = (1.847, 1.071, 1.0)
ob_plane.lineart.crease_threshold = 0.0
ob_mesh.location = (0.0, -6.66e-17, 0.0)
ob_mesh.rotation_euler = (1.571, -0.0, 0.0)
ob_mesh.hide_viewport = True
ob_mesh.lineart.crease_threshold = 0.0

# ---- collection membership
col_collection_1.objects.link(ob_plane)
col_collection_1.objects.link(ob_mesh)

# ---- scene / render settings (as saved in the file)
scene.frame_start = 1; scene.frame_end = 296; scene.frame_set(16)
scene.render.engine = 'BLENDER_EEVEE_NEXT'
scene.render.image_settings.color_mode = 'RGB'
scene.render.image_settings.compression = 90
scene.render.resolution_percentage = 50
scene.render.dither_intensity = 0.0
scene.render.bake_margin = 2
scene.render.bake_bias = 0.0
scene.cycles.use_denoising = False
scene.cycles.samples = 10
scene.cycles.sampling_pattern = 'TABULATED_SOBOL'
scene.cycles.light_sampling_threshold = 0.0
scene.cycles.use_adaptive_sampling = False
scene.cycles.use_light_tree = False
scene.cycles.blur_glossy = 0.0
scene.cycles.volume_bounces = 1
scene.cycles.pixel_filter_type = 'GAUSSIAN'
scene.cycles.sample_clamp_indirect = 0.0
scene.view_settings.view_transform = 'Standard'
bpy.context.view_layer.update()

# ---- added for rendering (the .blend has no active camera and no usable light): camera, sun
cam_auto = bpy.data.cameras.new('AutoCamera')
cam_auto.lens = 50.0
cam_auto.sensor_width = 36.0
cam_auto.clip_end = 1000.0
ob_auto_camera = bpy.data.objects.new('AutoCamera', cam_auto)
scene.collection.objects.link(ob_auto_camera)
ob_auto_camera.location = (5.30482, -6.38904, 4.26127)
ob_auto_camera.rotation_euler = (1.09748, -7.21219e-08, 0.694738)
scene.camera = ob_auto_camera
light_auto_sun = bpy.data.lights.new('AutoSun', 'SUN')
light_auto_sun.energy = 3.0
light_auto_sun.angle = 0.0523599
ob_auto_sun = bpy.data.objects.new('AutoSun', light_auto_sun)
scene.collection.objects.link(ob_auto_sun)
ob_auto_sun.rotation_euler = (0.872665, 0.174533, 0.523599)
bpy.context.view_layer.update()
